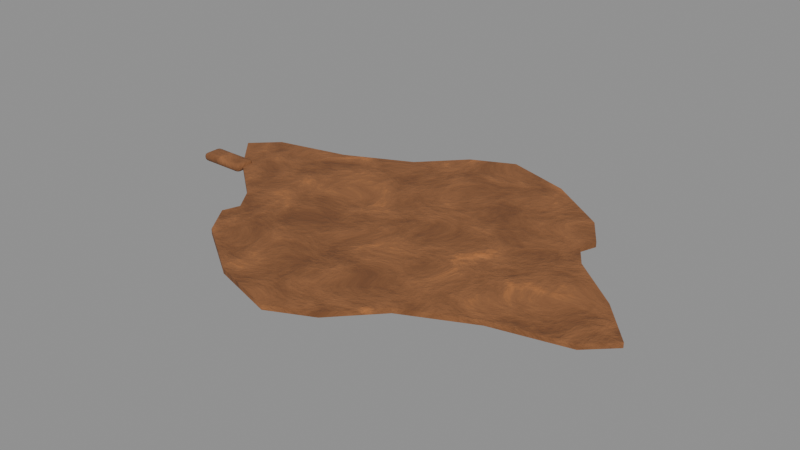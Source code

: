 # Source: trophy_pelt.blend  (saved by Blender 5.0.119; exported with 4.5.12 LTS)
import bpy
from mathutils import Matrix  # noqa: F401  (used for matrix-valued properties, if any)

bpy.ops.wm.read_factory_settings(use_empty=True)
scene = bpy.context.scene
scene.name = 'trophy_pelt'

# ---- collections
col_trophy_pelt = bpy.data.collections.new('trophy_pelt'); scene.collection.children.link(col_trophy_pelt)

# ---- materials (node trees are filled in below, after node groups)
mat_fur = bpy.data.materials.new('Fur')

# ---- material node trees
mat_fur.use_nodes = True; mat_fur.node_tree.nodes.clear()
_N = mat_fur.node_tree.nodes; _L = mat_fur.node_tree.links
n0 = _N.new('ShaderNodeBsdfPrincipled'); n0.name = 'Principled BSDF'; n0.location = (-200, 100)
n0.inputs[2].default_value = 0.95
n1 = _N.new('ShaderNodeOutputMaterial'); n1.name = 'Material Output'; n1.location = (200, 100)
n2 = _N.new('ShaderNodeTexCoord'); n2.name = 'Texture Coordinate'; n2.location = (0, 0)
n3 = _N.new('ShaderNodeMapping'); n3.name = 'Mapping'; n3.location = (0, 0)
n4 = _N.new('ShaderNodeTexNoise'); n4.name = 'Noise Texture'; n4.location = (0, 0)
n4.width = 145
n4.inputs[2].default_value = 8.0
n4.inputs[3].default_value = 6.0
n4.inputs[4].default_value = 0.65
n4.inputs[8].default_value = 0.5
n5 = _N.new('ShaderNodeValToRGB'); n5.name = 'Color Ramp'; n5.location = (0, 0)
while len(n5.color_ramp.elements) > 1: n5.color_ramp.elements.remove(n5.color_ramp.elements[-1])
n5.color_ramp.elements[0].position = 0.35; n5.color_ramp.elements[0].color = (0.1746, 0.06663, 0.02315, 1.0)
_e = n5.color_ramp.elements.new(0.6); _e.color = (0.2918, 0.117, 0.04231, 1.0)
_e = n5.color_ramp.elements.new(0.8); _e.color = (0.624, 0.2159, 0.05781, 1.0)
n6 = _N.new('ShaderNodeSeparateXYZ'); n6.name = 'Separate XYZ'; n6.location = (0, 0)
n7 = _N.new('ShaderNodeMath'); n7.name = 'Math'; n7.location = (0, 0)
n7.operation = 'SUBTRACT'
n7.use_clamp = True
n8 = _N.new('ShaderNodeTexNoise'); n8.name = 'Noise Texture.001'; n8.location = (0, 0)
n8.width = 145
n8.inputs[3].default_value = 5.0
n8.inputs[4].default_value = 0.6
n9 = _N.new('ShaderNodeMath'); n9.name = 'Math.001'; n9.location = (0, 0)
n9.operation = 'MULTIPLY'
n9.inputs[1].default_value = 0.4
n10 = _N.new('ShaderNodeMath'); n10.name = 'Math.002'; n10.location = (0, 0)
n11 = _N.new('ShaderNodeMath'); n11.name = 'Math.003'; n11.location = (0, 0)
n11.operation = 'MULTIPLY'
n11.use_clamp = True
n11.inputs[1].default_value = 0.2
n12 = _N.new('ShaderNodeValToRGB'); n12.name = 'Color Ramp.001'; n12.location = (0, 0)
while len(n12.color_ramp.elements) > 1: n12.color_ramp.elements.remove(n12.color_ramp.elements[-1])
n12.color_ramp.elements[0].position = 0.4; n12.color_ramp.elements[0].color = (0.0, 0.0, 0.0, 1.0)
_e = n12.color_ramp.elements.new(0.9); _e.color = (0.8, 0.8, 0.8, 1.0)
n13 = _N.new('ShaderNodeMix'); n13.name = 'Mix'; n13.location = (0, 0)
n13.data_type = 'RGBA'
n13.inputs[7].default_value = (0.4793, 0.2961, 0.15, 1.0)
n14 = _N.new('ShaderNodeBump'); n14.name = 'Bump'; n14.location = (0, 0)
n14.inputs[0].default_value = 0.8
n14.inputs[1].default_value = 0.02
_L.new(n0.outputs[0], n1.inputs[0])
_L.new(n2.outputs[3], n3.inputs[0])
_L.new(n3.outputs[0], n4.inputs[0])
_L.new(n4.outputs[0], n5.inputs[0])
_L.new(n2.outputs[3], n6.inputs[0])
_L.new(n6.outputs[2], n7.inputs[1])
_L.new(n3.outputs[0], n8.inputs[0])
_L.new(n8.outputs[0], n9.inputs[0])
_L.new(n7.outputs[0], n10.inputs[0])
_L.new(n9.outputs[0], n10.inputs[1])
_L.new(n10.outputs[0], n11.inputs[0])
_L.new(n11.outputs[0], n12.inputs[0])
_L.new(n12.outputs[0], n13.inputs[0])
_L.new(n5.outputs[0], n13.inputs[6])
_L.new(n13.outputs[2], n0.inputs[0])
_L.new(n4.outputs[0], n14.inputs[3])
_L.new(n14.outputs[0], n0.inputs[5])
n1.is_active_output = True

# ---- meshes
me_trophy_pelt_body = bpy.data.meshes.new('trophy_pelt_body')
me_trophy_pelt_body.from_pydata([(-0.5, 0.0, 0.0), (-0.5875, 0.09965, 0.0), (-0.5268, 0.1575, 0.0), (-0.3536, 0.198, 0.0), (-0.1959, 0.2728, 0.0), (-0.1014, 0.3719, 0.0), (-3.062e-17, 0.42, 0.0), (0.1574, 0.3719, 0.0), (0.3041, 0.2728, 0.0), (0.3536, 0.198, 0.0), (0.3393, 0.1575, 0.0), (0.3784, 0.09965, 0.0), (0.5, 5.144e-17, 0.0), (0.5875, -0.09965, 0.0), (0.5268, -0.1575, 0.0), (0.3536, -0.198, 0.0), (0.1959, -0.2728, 0.0), (0.1014, -0.3719, 0.0), (9.185e-17, -0.42, 0.0), (-0.1574, -0.3719, 0.0), (-0.3041, -0.2728, 0.0), (-0.3536, -0.198, 0.0), (-0.3393, -0.1575, 0.0), (-0.3784, -0.09965, 0.0), (-0.5, 0.0, 0.012), (-0.5875, 0.09965, 0.012), (-0.5268, 0.1575, 0.012), (-0.3536, 0.198, 0.012), (-0.1959, 0.2728, 0.012), (-0.1014, 0.3719, 0.012), (-3.062e-17, 0.42, 0.012), (0.1574, 0.3719, 0.012), (0.3041, 0.2728, 0.012), (0.3536, 0.198, 0.012), (0.3393, 0.1575, 0.012), (0.3784, 0.09965, 0.012), (0.5, 5.144e-17, 0.012), (0.5875, -0.09965, 0.012), (0.5268, -0.1575, 0.012), (0.3536, -0.198, 0.012), (0.1959, -0.2728, 0.012), (0.1014, -0.3719, 0.012), (9.185e-17, -0.42, 0.012), (-0.1574, -0.3719, 0.012), (-0.3041, -0.2728, 0.012), (-0.3536, -0.198, 0.012), (-0.3393, -0.1575, 0.012), (-0.3784, -0.09965, 0.012), (-0.498, -0.017, 0.0), (-0.498, -0.025, 0.008), (-0.49, -0.017, 0.008), (-0.498, -0.02266, 0.002343), (-0.4934, -0.02162, 0.003381), (-0.4923, -0.02266, 0.008), (-0.4923, -0.017, 0.002343), (-0.498, -0.025, 0.012), (-0.498, -0.017, 0.02), (-0.49, -0.017, 0.012), (-0.498, -0.02266, 0.01766), (-0.4934, -0.02162, 0.01662), (-0.4923, -0.017, 0.01766), (-0.4923, -0.02266, 0.012), (-0.498, 0.017, 0.0), (-0.49, 0.017, 0.008), (-0.498, 0.025, 0.008), (-0.4923, 0.017, 0.002343), (-0.4934, 0.02162, 0.003381), (-0.4923, 0.02266, 0.008), (-0.498, 0.02266, 0.002343), (-0.498, 0.017, 0.02), (-0.498, 0.025, 0.012), (-0.49, 0.017, 0.012), (-0.498, 0.02266, 0.01766), (-0.4934, 0.02162, 0.01662), (-0.4923, 0.02266, 0.012), (-0.4923, 0.017, 0.01766), (-0.602, -0.017, 0.0), (-0.61, -0.017, 0.008), (-0.602, -0.025, 0.008), (-0.6077, -0.017, 0.002343), (-0.6066, -0.02162, 0.003381), (-0.6077, -0.02266, 0.008), (-0.602, -0.02266, 0.002343), (-0.602, -0.017, 0.02), (-0.602, -0.025, 0.012), (-0.61, -0.017, 0.012), (-0.602, -0.02266, 0.01766), (-0.6066, -0.02162, 0.01662), (-0.6077, -0.02266, 0.012), (-0.6077, -0.017, 0.01766), (-0.602, 0.017, 0.0), (-0.602, 0.025, 0.008), (-0.61, 0.017, 0.008), (-0.602, 0.02266, 0.002343), (-0.6066, 0.02162, 0.003381), (-0.6077, 0.02266, 0.008), (-0.6077, 0.017, 0.002343), (-0.602, 0.017, 0.02), (-0.61, 0.017, 0.012), (-0.602, 0.025, 0.012), (-0.6077, 0.017, 0.01766), (-0.6066, 0.02162, 0.01662), (-0.6077, 0.02266, 0.012), (-0.602, 0.02266, 0.01766)], [], [(0, 24, 25, 1), (1, 25, 26, 2), (2, 26, 27, 3), (3, 27, 28, 4), (4, 28, 29, 5), (5, 29, 30, 6), (6, 30, 31, 7), (7, 31, 32, 8), (8, 32, 33, 9), (9, 33, 34, 10), (10, 34, 35, 11), (11, 35, 36, 12), (12, 36, 37, 13), (13, 37, 38, 14), (14, 38, 39, 15), (15, 39, 40, 16), (16, 40, 41, 17), (17, 41, 42, 18), (18, 42, 43, 19), (19, 43, 44, 20), (20, 44, 45, 21), (21, 45, 46, 22), (22, 46, 47, 23), (23, 47, 24, 0), (23, 0, 1, 2, 3, 4, 5, 6, 7, 8, 9, 10, 11, 12, 13, 14, 15, 16, 17, 18, 19, 20, 21, 22), (24, 47, 46, 45, 44, 43, 42, 41, 40, 39, 38, 37, 36, 35, 34, 33, 32, 31, 30, 29, 28, 27, 26, 25), (48, 54, 52, 51), (49, 51, 52, 53), (50, 53, 52, 54), (55, 61, 59, 58), (56, 58, 59, 60), (57, 60, 59, 61), (62, 68, 66, 65), (63, 65, 66, 67), (64, 67, 66, 68), (69, 75, 73, 72), (70, 72, 73, 74), (71, 74, 73, 75), (76, 82, 80, 79), (77, 79, 80, 81), (78, 81, 80, 82), (83, 89, 87, 86), (84, 86, 87, 88), (85, 88, 87, 89), (90, 96, 94, 93), (91, 93, 94, 95), (92, 95, 94, 96), (97, 103, 101, 100), (98, 100, 101, 102), (99, 102, 101, 103), (62, 65, 54, 48), (65, 63, 50, 54), (49, 53, 61, 55), (53, 50, 57, 61), (56, 60, 75, 69), (60, 57, 71, 75), (70, 74, 67, 64), (74, 71, 63, 67), (90, 93, 68, 62), (93, 91, 64, 68), (69, 72, 103, 97), (72, 70, 99, 103), (98, 102, 95, 92), (102, 99, 91, 95), (76, 79, 96, 90), (79, 77, 92, 96), (97, 100, 89, 83), (100, 98, 85, 89), (84, 88, 81, 78), (88, 85, 77, 81), (48, 51, 82, 76), (51, 49, 78, 82), (83, 86, 58, 56), (86, 84, 55, 58), (62, 48, 76, 90), (50, 63, 71, 57), (78, 49, 55, 84), (97, 83, 56, 69), (64, 91, 99, 70), (92, 77, 85, 98)])
me_trophy_pelt_body.polygons.foreach_set('use_smooth', [True] * 80)
_k = set([(0, 1), (0, 23), (1, 2), (1, 25), (2, 3), (3, 4), (4, 5), (5, 6), (6, 7), (7, 8), (8, 9), (9, 10), (9, 33), (10, 11), (10, 34), (11, 12), (12, 13), (13, 14), (13, 37), (14, 15), (15, 16), (16, 17), (17, 18), (18, 19), (19, 20), (20, 21), (21, 22), (21, 45), (22, 23), (22, 46), (24, 25), (24, 47), (25, 26), (26, 27), (27, 28), (28, 29), (29, 30), (30, 31), (31, 32), (32, 33), (33, 34), (34, 35), (35, 36), (36, 37), (37, 38), (38, 39), (39, 40), (40, 41), (41, 42), (42, 43), (43, 44), (44, 45), (45, 46), (46, 47)])
me_trophy_pelt_body.attributes.new('sharp_edge', 'BOOLEAN', 'EDGE').data.foreach_set('value', [ (min(e.vertices), max(e.vertices)) in _k for e in me_trophy_pelt_body.edges])
_uv = me_trophy_pelt_body.uv_layers.new(name='UVMap')
_uv.uv.foreach_set('vector', [0.09103, 0.6353, 0.09838, 0.6353, 0.09838, 0.7047, 0.09103, 0.7047, 0.07352, 0.7924, 0.06616, 0.7924, 0.06616, 0.7529, 0.07352, 0.7529, 0.07352, 0.7529, 0.06616, 0.7529, 0.06616, 0.6454, 0.07352, 0.6454, 0.07352, 0.6454, 0.06616, 0.6454, 0.06616, 0.5459, 0.07352, 0.5459, 0.1688, 0.6087, 0.1614, 0.6087, 0.1614, 0.5459, 0.1688, 0.5459, 0.07445, 0.5459, 0.08181, 0.5459, 0.08181, 0.6099, 0.07445, 0.6099, 0.07445, 0.6099, 0.08181, 0.6099, 0.08181, 0.7042, 0.07445, 0.7042, 0.07445, 0.7042, 0.08181, 0.7042, 0.08181, 0.7899, 0.07445, 0.7899, 0.1067, 0.6503, 0.09932, 0.6503, 0.09932, 0.6056, 0.1067, 0.6056, 0.1067, 0.6056, 0.09932, 0.6056, 0.09932, 0.5805, 0.1067, 0.5805, 0.1067, 0.5805, 0.09932, 0.5805, 0.09932, 0.5459, 0.1067, 0.5459, 0.1448, 0.5459, 0.1522, 0.5459, 0.1522, 0.6163, 0.1448, 0.6163, 0.1233, 0.6418, 0.1159, 0.6418, 0.1159, 0.5827, 0.1233, 0.5827, 0.1233, 0.5827, 0.1159, 0.5827, 0.1159, 0.5459, 0.1233, 0.5459, 0.0901, 0.7184, 0.08274, 0.7184, 0.08274, 0.6245, 0.0901, 0.6245, 0.0901, 0.6245, 0.08274, 0.6245, 0.08274, 0.5459, 0.0901, 0.5459, 0.1605, 0.6087, 0.1531, 0.6087, 0.1531, 0.5459, 0.1605, 0.5459, 0.007821, 0.8012, 0.000468, 0.8012, 0.000468, 0.7507, 0.007821, 0.7507, 0.007821, 0.7507, 0.000468, 0.7507, 0.000468, 0.6498, 0.007821, 0.6498, 0.007821, 0.6498, 0.000468, 0.6498, 0.000468, 0.5459, 0.007821, 0.5459, 0.115, 0.6503, 0.1076, 0.6503, 0.1076, 0.6056, 0.115, 0.6056, 0.115, 0.6056, 0.1076, 0.6056, 0.1076, 0.5805, 0.115, 0.5805, 0.115, 0.5805, 0.1076, 0.5805, 0.1076, 0.5459, 0.115, 0.5459, 0.09103, 0.5459, 0.09838, 0.5459, 0.09838, 0.6353, 0.09103, 0.6353, 0.4715, 0.3646, 0.4938, 0.4583, 0.4995, 0.5393, 0.4484, 0.545, 0.3489, 0.5005, 0.2443, 0.4784, 0.1615, 0.4917, 0.09415, 0.4775, 0.03524, 0.3957, 0.000468, 0.2929, 0.004124, 0.2381, 0.02612, 0.2237, 0.0285, 0.1809, 0.006176, 0.0872, 0.000468, 0.006133, 0.05157, 0.000468, 0.1511, 0.04499, 0.2557, 0.06702, 0.3385, 0.05376, 0.4058, 0.06792, 0.4648, 0.1498, 0.4995, 0.2526, 0.4959, 0.3074, 0.4739, 0.3218, 0.5062, 0.4583, 0.5285, 0.3646, 0.5261, 0.3218, 0.5041, 0.3074, 0.5005, 0.2526, 0.5352, 0.1498, 0.5942, 0.06792, 0.6615, 0.05376, 0.7443, 0.06702, 0.8489, 0.04499, 0.9484, 0.000468, 0.9995, 0.006133, 0.9938, 0.0872, 0.9715, 0.1809, 0.9739, 0.2237, 0.9959, 0.2381, 0.9995, 0.2929, 0.9648, 0.3957, 0.9058, 0.4775, 0.8385, 0.4917, 0.7557, 0.4784, 0.6511, 0.5005, 0.5516, 0.545, 0.5005, 0.5393, 0.01222, 0.6131, 0.01222, 0.6166, 0.009393, 0.616, 0.008757, 0.6131, 0.1404, 0.6105, 0.1439, 0.6101, 0.1433, 0.6126, 0.1404, 0.6134, 0.1835, 0.5702, 0.1835, 0.5737, 0.1807, 0.5731, 0.18, 0.5702, 0.138, 0.6105, 0.138, 0.6134, 0.1351, 0.6126, 0.1345, 0.6101, 0.04093, 0.5494, 0.03746, 0.5494, 0.0381, 0.5466, 0.04093, 0.5459, 0.1859, 0.5702, 0.1894, 0.5702, 0.1888, 0.5731, 0.1859, 0.5737, 0.03306, 0.6131, 0.03652, 0.6131, 0.03589, 0.616, 0.03306, 0.6166, 0.1835, 0.5493, 0.18, 0.5494, 0.1807, 0.5466, 0.1835, 0.5459, 0.1301, 0.5493, 0.1301, 0.5459, 0.1329, 0.5466, 0.1336, 0.5494, 0.06176, 0.5494, 0.06176, 0.5459, 0.06459, 0.5466, 0.06523, 0.5494, 0.1277, 0.5493, 0.1242, 0.5494, 0.1248, 0.5466, 0.1277, 0.5459, 0.1859, 0.5493, 0.1859, 0.5459, 0.1888, 0.5466, 0.1894, 0.5494, 0.01222, 0.5494, 0.008757, 0.5494, 0.009393, 0.5466, 0.01222, 0.5459, 0.1732, 0.5493, 0.1697, 0.5494, 0.1703, 0.5466, 0.1732, 0.5459, 0.1404, 0.5497, 0.1404, 0.5459, 0.1433, 0.5464, 0.1439, 0.5492, 0.04093, 0.6131, 0.04093, 0.6166, 0.0381, 0.616, 0.03746, 0.6131, 0.138, 0.5497, 0.1345, 0.5492, 0.1351, 0.5464, 0.138, 0.5459, 0.1756, 0.5493, 0.1756, 0.5459, 0.1784, 0.5466, 0.1791, 0.5494, 0.03306, 0.5494, 0.03306, 0.5459, 0.03589, 0.5466, 0.03652, 0.5494, 0.1301, 0.6129, 0.1336, 0.613, 0.1329, 0.6159, 0.1301, 0.6164, 0.1732, 0.5702, 0.1732, 0.5737, 0.1703, 0.5731, 0.1697, 0.5702, 0.06176, 0.6131, 0.06523, 0.6131, 0.06459, 0.616, 0.06176, 0.6166, 0.1756, 0.5702, 0.1791, 0.5702, 0.1784, 0.5731, 0.1756, 0.5737, 0.1277, 0.6129, 0.1277, 0.6164, 0.1248, 0.6159, 0.1242, 0.613, 0.03306, 0.6131, 0.03306, 0.6166, 0.01222, 0.6166, 0.01222, 0.6131, 0.18, 0.5494, 0.1835, 0.5493, 0.1835, 0.5702, 0.18, 0.5702, 0.1404, 0.6105, 0.1404, 0.6134, 0.138, 0.6134, 0.138, 0.6105, 0.1835, 0.5737, 0.1835, 0.5702, 0.1859, 0.5702, 0.1859, 0.5737, 0.04093, 0.5494, 0.04093, 0.5459, 0.06176, 0.5459, 0.06176, 0.5494, 0.1894, 0.5702, 0.1859, 0.5702, 0.1859, 0.5493, 0.1894, 0.5494, 0.1277, 0.5493, 0.1277, 0.5459, 0.1301, 0.5459, 0.1301, 0.5493, 0.1859, 0.5459, 0.1859, 0.5493, 0.1835, 0.5493, 0.1835, 0.5459, 0.03306, 0.5494, 0.03652, 0.5494, 0.03652, 0.6131, 0.03306, 0.6131, 0.1336, 0.613, 0.1301, 0.6129, 0.1301, 0.5493, 0.1336, 0.5494, 0.06176, 0.5494, 0.06523, 0.5494, 0.06523, 0.6131, 0.06176, 0.6131, 0.1242, 0.5494, 0.1277, 0.5493, 0.1277, 0.6129, 0.1242, 0.613, 0.1756, 0.5702, 0.1756, 0.5737, 0.1732, 0.5737, 0.1732, 0.5702, 0.1277, 0.6164, 0.1277, 0.6129, 0.1301, 0.6129, 0.1301, 0.6164, 0.01222, 0.5494, 0.01222, 0.5459, 0.03306, 0.5459, 0.03306, 0.5494, 0.1697, 0.5494, 0.1732, 0.5493, 0.1732, 0.5702, 0.1697, 0.5702, 0.06176, 0.6131, 0.06176, 0.6166, 0.04093, 0.6166, 0.04093, 0.6131, 0.1791, 0.5702, 0.1756, 0.5702, 0.1756, 0.5493, 0.1791, 0.5494, 0.138, 0.5497, 0.138, 0.5459, 0.1404, 0.5459, 0.1404, 0.5497, 0.1756, 0.5459, 0.1756, 0.5493, 0.1732, 0.5493, 0.1732, 0.5459, 0.01222, 0.6131, 0.008757, 0.6131, 0.008757, 0.5494, 0.01222, 0.5494, 0.1439, 0.6101, 0.1404, 0.6105, 0.1404, 0.5497, 0.1439, 0.5492, 0.04093, 0.6131, 0.03746, 0.6131, 0.03746, 0.5494, 0.04093, 0.5494, 0.1345, 0.5492, 0.138, 0.5497, 0.138, 0.6105, 0.1345, 0.6101, 0.03306, 0.6131, 0.01222, 0.6131, 0.01222, 0.5494, 0.03306, 0.5494, 0.1835, 0.5702, 0.1835, 0.5493, 0.1859, 0.5493, 0.1859, 0.5702, 0.1404, 0.5497, 0.1404, 0.6105, 0.138, 0.6105, 0.138, 0.5497, 0.06176, 0.6131, 0.04093, 0.6131, 0.04093, 0.5494, 0.06176, 0.5494, 0.1301, 0.5493, 0.1301, 0.6129, 0.1277, 0.6129, 0.1277, 0.5493, 0.1732, 0.5702, 0.1732, 0.5493, 0.1756, 0.5493, 0.1756, 0.5702])
me_trophy_pelt_body.materials.append(mat_fur)
me_trophy_pelt_body.update()

# ---- objects
ob_trophy_pelt = bpy.data.objects.new('trophy_pelt', None)
ob_trophy_pelt_body = bpy.data.objects.new('trophy_pelt_body', me_trophy_pelt_body)

# ---- transforms, parenting, visibility, modifiers, constraints
ob_trophy_pelt.location = (0.0, 0.0, 0.0)
ob_trophy_pelt.empty_display_size = 0.25
ob_trophy_pelt_body.parent = ob_trophy_pelt
ob_trophy_pelt_body.location = (-0.0, 0.0, 0.0)

# ---- collection membership
col_trophy_pelt.objects.link(ob_trophy_pelt)
col_trophy_pelt.objects.link(ob_trophy_pelt_body)

# ---- scene / render settings (as saved in the file)
scene.frame_start = 1; scene.frame_end = 250; scene.frame_set(1)
scene.render.engine = 'BLENDER_EEVEE_NEXT'
scene.render.image_settings.exr_codec = 'NONE'
scene.render.use_bake_clear = False
scene.render.bake_margin = 0
scene.render.bake_bias = 0.0
scene.render.bake_samples = 0
scene.render.simplify_subdivision_render = 0
scene.render.simplify_child_particles_render = 0.0
scene.eevee.use_volume_custom_range = False
scene.eevee.gtao_distance = 0.0
scene.eevee.use_fast_gi = False
scene.view_settings.white_balance_temperature = 0.0
scene.view_settings.white_balance_tint = 0.0
scene.view_settings.white_balance_whitepoint = (2.97, 0.5193, -0.0414)
bpy.context.view_layer.update()

# ---- added for rendering (the .blend has no active camera and no usable light): camera, sun + grey world if the file has none
cam_auto = bpy.data.cameras.new('AutoCamera')
cam_auto.lens = 50.0
cam_auto.sensor_width = 36.0
cam_auto.clip_end = 1000.0
ob_auto_camera = bpy.data.objects.new('AutoCamera', cam_auto)
scene.collection.objects.link(ob_auto_camera)
ob_auto_camera.location = (1.34227, -1.62421, 1.09281)
ob_auto_camera.rotation_euler = (1.09748, -7.21219e-08, 0.694738)
scene.camera = ob_auto_camera
light_auto_sun = bpy.data.lights.new('AutoSun', 'SUN')
light_auto_sun.energy = 3.0
light_auto_sun.angle = 0.0523599
ob_auto_sun = bpy.data.objects.new('AutoSun', light_auto_sun)
scene.collection.objects.link(ob_auto_sun)
ob_auto_sun.rotation_euler = (0.872665, 0.174533, 0.523599)
if scene.world is None:
    world_auto = bpy.data.worlds.new('AutoWorld')
    world_auto.color = (0.3, 0.3, 0.3)
    scene.world = world_auto
bpy.context.view_layer.update()
